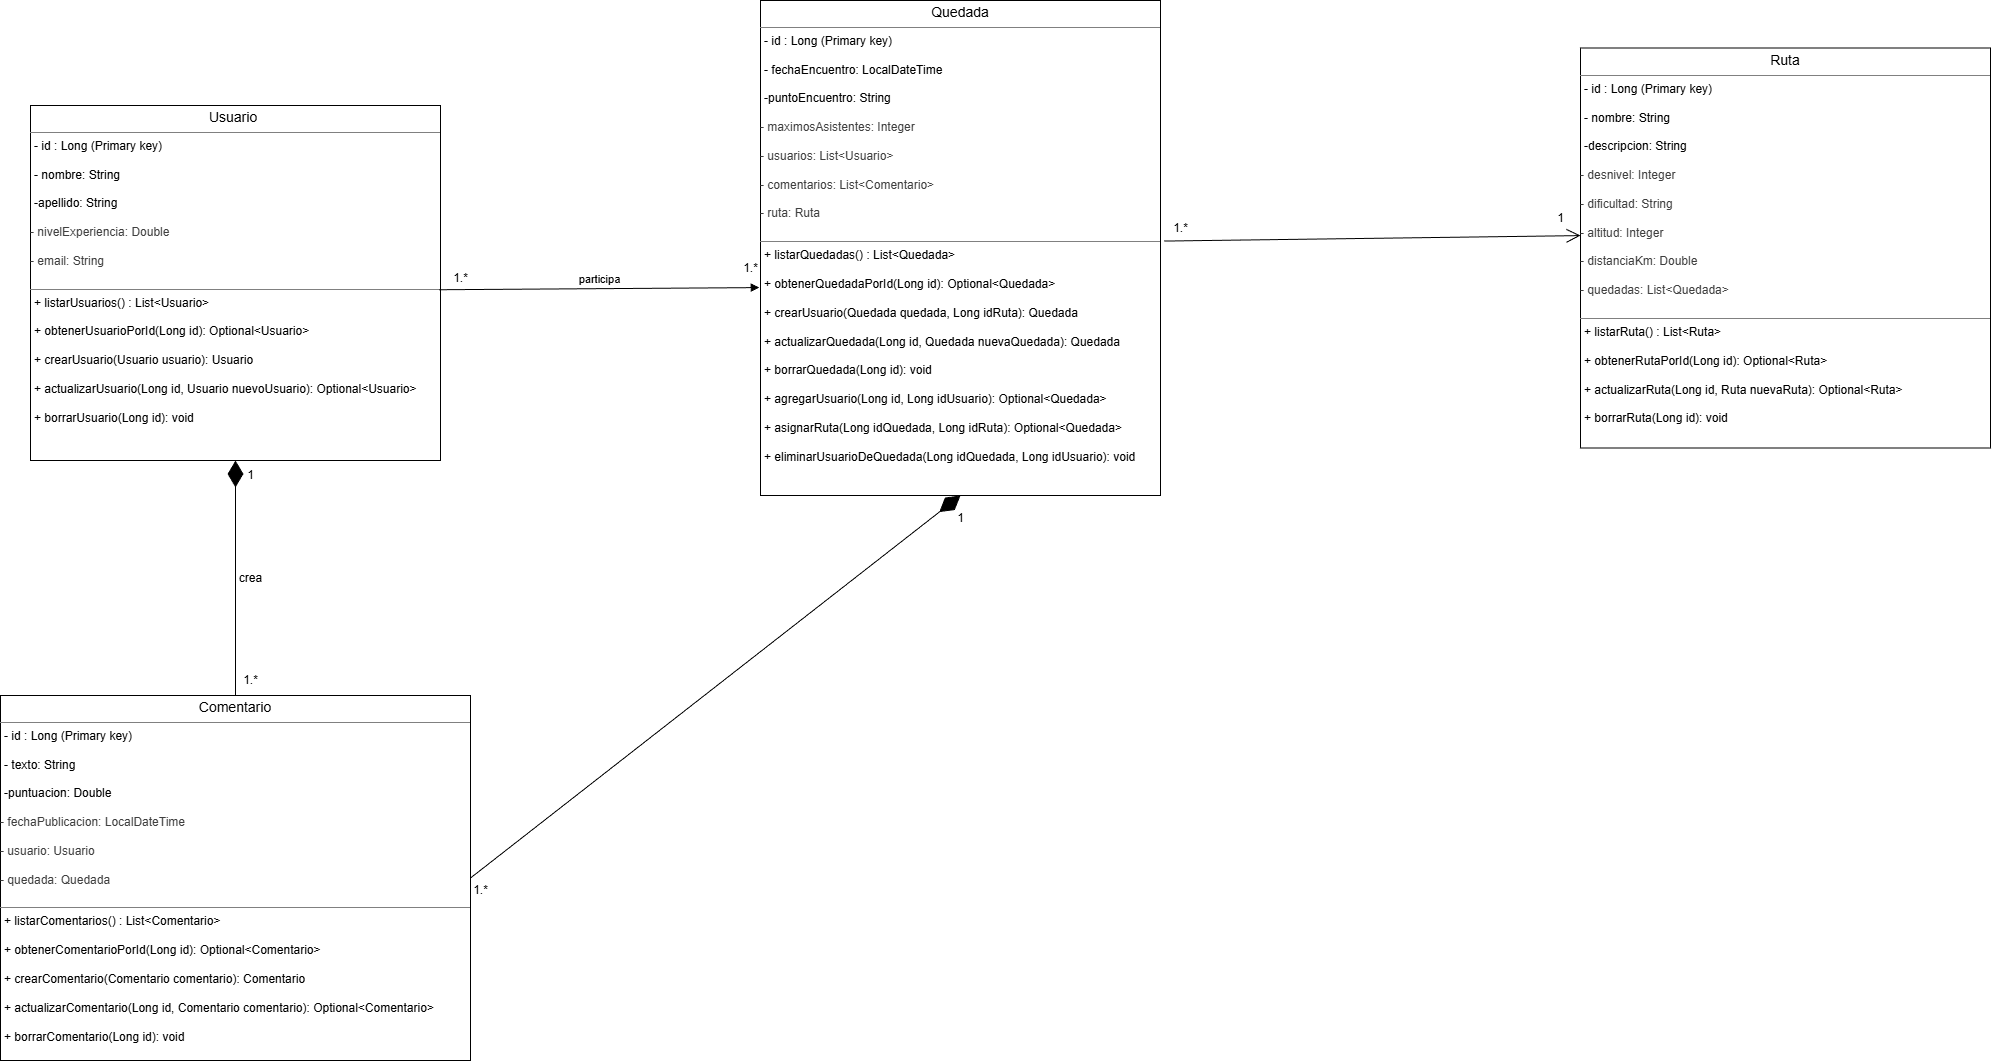

The diagram above was exported from draw.io. Its source (the exported page's mxGraphModel, read from the mxfile embedded in the PNG):
<mxGraphModel dx="1702" dy="1918" grid="1" gridSize="10" guides="1" tooltips="1" connect="1" arrows="1" fold="1" page="1" pageScale="1" pageWidth="827" pageHeight="1169" background="#ffffff" math="0" shadow="0">
  <root>
    <mxCell id="0" />
    <mxCell id="1" parent="0" />
    <mxCell id="2" value="&lt;p style=&quot;margin:0px;margin-top:4px;text-align:center;&quot;&gt;&lt;span style=&quot;color: rgb(0, 0, 0); font-size: 14px; text-wrap-mode: nowrap;&quot;&gt;Usuario&amp;nbsp;&lt;/span&gt;&lt;/p&gt;&lt;hr size=&quot;1&quot; style=&quot;border-style:solid;&quot;&gt;&lt;p style=&quot;margin:0px;margin-left:4px;&quot;&gt;-&amp;nbsp;&lt;span style=&quot;color: rgb(0, 0, 0); background-color: transparent;&quot;&gt;id : Long (Primary key)&lt;/span&gt;&lt;/p&gt;&lt;p style=&quot;margin:0px;margin-left:4px;&quot;&gt;&lt;span style=&quot;color: rgb(0, 0, 0); background-color: transparent;&quot;&gt;&lt;br&gt;&lt;/span&gt;&lt;/p&gt;&lt;p style=&quot;margin:0px;margin-left:4px;&quot;&gt;&lt;span style=&quot;color: rgb(0, 0, 0); background-color: transparent;&quot;&gt;-&amp;nbsp;&lt;/span&gt;&lt;span style=&quot;color: rgb(0, 0, 0); background-color: transparent;&quot;&gt;nombre: String&lt;/span&gt;&lt;/p&gt;&lt;p style=&quot;margin:0px;margin-left:4px;&quot;&gt;&lt;span style=&quot;background-color: transparent;&quot;&gt;&lt;br&gt;&lt;/span&gt;&lt;/p&gt;&lt;p style=&quot;margin:0px;margin-left:4px;&quot;&gt;&lt;span style=&quot;background-color: transparent;&quot;&gt;-apellido: String&lt;/span&gt;&lt;/p&gt;&lt;div style=&quot;color: rgb(63, 63, 63); scrollbar-color: rgb(226, 226, 226) rgb(251, 251, 251);&quot;&gt;&lt;br style=&quot;color: rgb(63, 63, 63); scrollbar-color: rgb(226, 226, 226) rgb(251, 251, 251);&quot;&gt;&lt;/div&gt;&lt;div style=&quot;color: rgb(63, 63, 63); scrollbar-color: rgb(226, 226, 226) rgb(251, 251, 251);&quot;&gt;- nivelExperiencia: Double&lt;/div&gt;&lt;div style=&quot;color: rgb(63, 63, 63); scrollbar-color: rgb(226, 226, 226) rgb(251, 251, 251);&quot;&gt;&lt;br style=&quot;color: rgb(63, 63, 63); scrollbar-color: rgb(226, 226, 226) rgb(251, 251, 251);&quot;&gt;&lt;/div&gt;&lt;p style=&quot;margin:0px;margin-left:4px;&quot;&gt;&lt;span style=&quot;background-color: transparent; color: rgb(0, 0, 0);&quot;&gt;&lt;/span&gt;&lt;/p&gt;&lt;div style=&quot;color: rgb(63, 63, 63); scrollbar-color: rgb(226, 226, 226) rgb(251, 251, 251);&quot;&gt;- email: String&lt;/div&gt;&lt;p style=&quot;margin:0px;margin-left:4px;&quot;&gt;&lt;br&gt;&lt;/p&gt;&lt;hr size=&quot;1&quot; style=&quot;border-style:solid;&quot;&gt;&lt;p style=&quot;margin:0px;margin-left:4px;&quot;&gt;+ listarUsuarios() : List&amp;lt;Usuario&amp;gt;&lt;/p&gt;&lt;p style=&quot;margin:0px;margin-left:4px;&quot;&gt;&lt;br&gt;&lt;/p&gt;&lt;p style=&quot;margin:0px;margin-left:4px;&quot;&gt;+ obtenerUsuarioPorId(Long id): Optional&amp;lt;Usuario&amp;gt;&lt;/p&gt;&lt;p style=&quot;margin:0px;margin-left:4px;&quot;&gt;&lt;br&gt;&lt;/p&gt;&lt;p style=&quot;margin:0px;margin-left:4px;&quot;&gt;+ crearUsuario(Usuario usuario): Usuario&lt;/p&gt;&lt;p style=&quot;margin:0px;margin-left:4px;&quot;&gt;&lt;br&gt;&lt;/p&gt;&lt;p style=&quot;margin:0px;margin-left:4px;&quot;&gt;+ actualizarUsuario(Long id, Usuario nuevoUsuario): Optional&amp;lt;Usuario&amp;gt;&lt;/p&gt;&lt;p style=&quot;margin:0px;margin-left:4px;&quot;&gt;&lt;br&gt;&lt;/p&gt;&lt;p style=&quot;margin:0px;margin-left:4px;&quot;&gt;+ borrarUsuario(Long id): void&lt;/p&gt;" style="verticalAlign=top;align=left;overflow=fill;html=1;whiteSpace=wrap;" parent="1" vertex="1">
      <mxGeometry x="40" y="120" width="410" height="355" as="geometry" />
    </mxCell>
    <mxCell id="3" value="&lt;p style=&quot;margin:0px;margin-top:4px;text-align:center;&quot;&gt;&lt;span style=&quot;color: rgb(0, 0, 0); font-size: 14px; text-wrap-mode: nowrap;&quot;&gt;Quedada&lt;/span&gt;&lt;/p&gt;&lt;hr size=&quot;1&quot; style=&quot;border-style:solid;&quot;&gt;&lt;p style=&quot;margin:0px;margin-left:4px;&quot;&gt;-&amp;nbsp;&lt;span style=&quot;color: rgb(0, 0, 0); background-color: transparent;&quot;&gt;id : Long (Primary key)&lt;/span&gt;&lt;/p&gt;&lt;p style=&quot;margin:0px;margin-left:4px;&quot;&gt;&lt;span style=&quot;color: rgb(0, 0, 0); background-color: transparent;&quot;&gt;&lt;br&gt;&lt;/span&gt;&lt;/p&gt;&lt;p style=&quot;margin:0px;margin-left:4px;&quot;&gt;&lt;span style=&quot;color: rgb(0, 0, 0); background-color: transparent;&quot;&gt;-&amp;nbsp;&lt;/span&gt;&lt;span style=&quot;color: rgb(0, 0, 0); background-color: transparent;&quot;&gt;fechaEncuentro: LocalDateTime&lt;/span&gt;&lt;/p&gt;&lt;p style=&quot;margin:0px;margin-left:4px;&quot;&gt;&lt;span style=&quot;background-color: transparent;&quot;&gt;&lt;br&gt;&lt;/span&gt;&lt;/p&gt;&lt;p style=&quot;margin:0px;margin-left:4px;&quot;&gt;&lt;span style=&quot;background-color: transparent;&quot;&gt;-puntoEncuentro: String&lt;/span&gt;&lt;/p&gt;&lt;div style=&quot;color: rgb(63, 63, 63); scrollbar-color: rgb(226, 226, 226) rgb(251, 251, 251);&quot;&gt;&lt;br style=&quot;color: rgb(63, 63, 63); scrollbar-color: rgb(226, 226, 226) rgb(251, 251, 251);&quot;&gt;&lt;/div&gt;&lt;div style=&quot;color: rgb(63, 63, 63); scrollbar-color: rgb(226, 226, 226) rgb(251, 251, 251);&quot;&gt;- maximosAsistentes: Integer&lt;/div&gt;&lt;div style=&quot;color: rgb(63, 63, 63); scrollbar-color: rgb(226, 226, 226) rgb(251, 251, 251);&quot;&gt;&lt;br style=&quot;color: rgb(63, 63, 63); scrollbar-color: rgb(226, 226, 226) rgb(251, 251, 251);&quot;&gt;&lt;/div&gt;&lt;p style=&quot;margin:0px;margin-left:4px;&quot;&gt;&lt;span style=&quot;background-color: transparent; color: rgb(0, 0, 0);&quot;&gt;&lt;/span&gt;&lt;/p&gt;&lt;div style=&quot;color: rgb(63, 63, 63); scrollbar-color: rgb(226, 226, 226) rgb(251, 251, 251);&quot;&gt;- usuarios: List&amp;lt;Usuario&amp;gt;&lt;/div&gt;&lt;div style=&quot;color: rgb(63, 63, 63); scrollbar-color: rgb(226, 226, 226) rgb(251, 251, 251);&quot;&gt;&lt;br&gt;&lt;/div&gt;&lt;div style=&quot;color: rgb(63, 63, 63); scrollbar-color: rgb(226, 226, 226) rgb(251, 251, 251);&quot;&gt;- comentarios: List&amp;lt;Comentario&amp;gt;&lt;/div&gt;&lt;div style=&quot;color: rgb(63, 63, 63); scrollbar-color: rgb(226, 226, 226) rgb(251, 251, 251);&quot;&gt;&lt;br&gt;&lt;/div&gt;&lt;div style=&quot;color: rgb(63, 63, 63); scrollbar-color: rgb(226, 226, 226) rgb(251, 251, 251);&quot;&gt;- ruta: Ruta&lt;/div&gt;&lt;p style=&quot;margin:0px;margin-left:4px;&quot;&gt;&lt;br&gt;&lt;/p&gt;&lt;hr size=&quot;1&quot; style=&quot;border-style:solid;&quot;&gt;&lt;p style=&quot;margin:0px;margin-left:4px;&quot;&gt;+ listarQuedadas() : List&amp;lt;Quedada&amp;gt;&lt;/p&gt;&lt;p style=&quot;margin:0px;margin-left:4px;&quot;&gt;&lt;br&gt;&lt;/p&gt;&lt;p style=&quot;margin:0px;margin-left:4px;&quot;&gt;+ obtenerQuedadaPorId(Long id): Optional&amp;lt;Quedada&amp;gt;&lt;/p&gt;&lt;p style=&quot;margin:0px;margin-left:4px;&quot;&gt;&lt;br&gt;&lt;/p&gt;&lt;p style=&quot;margin:0px;margin-left:4px;&quot;&gt;+ crearUsuario(Quedada quedada, Long idRuta): Quedada&lt;/p&gt;&lt;p style=&quot;margin:0px;margin-left:4px;&quot;&gt;&lt;br&gt;&lt;/p&gt;&lt;p style=&quot;margin:0px;margin-left:4px;&quot;&gt;+ actualizarQuedada(Long id, Quedada nuevaQuedada): Quedada&lt;/p&gt;&lt;p style=&quot;margin:0px;margin-left:4px;&quot;&gt;&lt;br&gt;&lt;/p&gt;&lt;p style=&quot;margin:0px;margin-left:4px;&quot;&gt;+ borrarQuedada(Long id): void&lt;/p&gt;&lt;p style=&quot;margin:0px;margin-left:4px;&quot;&gt;&lt;br&gt;&lt;/p&gt;&lt;p style=&quot;margin:0px;margin-left:4px;&quot;&gt;+ agregarUsuario(Long id, Long idUsuario): Optional&amp;lt;Quedada&amp;gt;&lt;/p&gt;&lt;p style=&quot;margin:0px;margin-left:4px;&quot;&gt;&lt;br&gt;&lt;/p&gt;&lt;p style=&quot;margin:0px;margin-left:4px;&quot;&gt;+ asignarRuta(Long idQuedada, Long idRuta): Optional&amp;lt;Quedada&amp;gt;&lt;/p&gt;&lt;p style=&quot;margin:0px;margin-left:4px;&quot;&gt;&lt;br&gt;&lt;/p&gt;&lt;p style=&quot;margin:0px;margin-left:4px;&quot;&gt;+ eliminarUsuarioDeQuedada(Long idQuedada, Long idUsuario): void&lt;/p&gt;" style="verticalAlign=top;align=left;overflow=fill;html=1;whiteSpace=wrap;" vertex="1" parent="1">
      <mxGeometry x="770" y="15" width="400" height="495" as="geometry" />
    </mxCell>
    <mxCell id="6" value="&lt;p style=&quot;margin:0px;margin-top:4px;text-align:center;&quot;&gt;&lt;span style=&quot;color: rgb(0, 0, 0); font-size: 14px; text-wrap-mode: nowrap;&quot;&gt;Ruta&lt;/span&gt;&lt;/p&gt;&lt;hr size=&quot;1&quot; style=&quot;border-style:solid;&quot;&gt;&lt;p style=&quot;margin:0px;margin-left:4px;&quot;&gt;-&amp;nbsp;&lt;span style=&quot;color: rgb(0, 0, 0); background-color: transparent;&quot;&gt;id : Long (Primary key)&lt;/span&gt;&lt;/p&gt;&lt;p style=&quot;margin:0px;margin-left:4px;&quot;&gt;&lt;span style=&quot;color: rgb(0, 0, 0); background-color: transparent;&quot;&gt;&lt;br&gt;&lt;/span&gt;&lt;/p&gt;&lt;p style=&quot;margin:0px;margin-left:4px;&quot;&gt;&lt;span style=&quot;color: rgb(0, 0, 0); background-color: transparent;&quot;&gt;-&amp;nbsp;&lt;/span&gt;&lt;span style=&quot;color: rgb(0, 0, 0); background-color: transparent;&quot;&gt;nombre: String&lt;/span&gt;&lt;/p&gt;&lt;p style=&quot;margin:0px;margin-left:4px;&quot;&gt;&lt;span style=&quot;background-color: transparent;&quot;&gt;&lt;br&gt;&lt;/span&gt;&lt;/p&gt;&lt;p style=&quot;margin:0px;margin-left:4px;&quot;&gt;&lt;span style=&quot;background-color: transparent;&quot;&gt;-descripcion: String&lt;/span&gt;&lt;/p&gt;&lt;div style=&quot;color: rgb(63, 63, 63); scrollbar-color: rgb(226, 226, 226) rgb(251, 251, 251);&quot;&gt;&lt;br style=&quot;color: rgb(63, 63, 63); scrollbar-color: rgb(226, 226, 226) rgb(251, 251, 251);&quot;&gt;&lt;/div&gt;&lt;div style=&quot;color: rgb(63, 63, 63); scrollbar-color: rgb(226, 226, 226) rgb(251, 251, 251);&quot;&gt;- desnivel: Integer&lt;/div&gt;&lt;div style=&quot;color: rgb(63, 63, 63); scrollbar-color: rgb(226, 226, 226) rgb(251, 251, 251);&quot;&gt;&lt;br style=&quot;color: rgb(63, 63, 63); scrollbar-color: rgb(226, 226, 226) rgb(251, 251, 251);&quot;&gt;&lt;/div&gt;&lt;p style=&quot;margin:0px;margin-left:4px;&quot;&gt;&lt;span style=&quot;background-color: transparent; color: rgb(0, 0, 0);&quot;&gt;&lt;/span&gt;&lt;/p&gt;&lt;div style=&quot;color: rgb(63, 63, 63); scrollbar-color: rgb(226, 226, 226) rgb(251, 251, 251);&quot;&gt;- dificultad: String&lt;/div&gt;&lt;div style=&quot;color: rgb(63, 63, 63); scrollbar-color: rgb(226, 226, 226) rgb(251, 251, 251);&quot;&gt;&lt;br&gt;&lt;/div&gt;&lt;div style=&quot;color: rgb(63, 63, 63); scrollbar-color: rgb(226, 226, 226) rgb(251, 251, 251);&quot;&gt;- altitud: Integer&lt;/div&gt;&lt;div style=&quot;color: rgb(63, 63, 63); scrollbar-color: rgb(226, 226, 226) rgb(251, 251, 251);&quot;&gt;&lt;br&gt;&lt;/div&gt;&lt;div style=&quot;color: rgb(63, 63, 63); scrollbar-color: rgb(226, 226, 226) rgb(251, 251, 251);&quot;&gt;- distanciaKm: Double&lt;/div&gt;&lt;div style=&quot;color: rgb(63, 63, 63); scrollbar-color: rgb(226, 226, 226) rgb(251, 251, 251);&quot;&gt;&lt;br&gt;&lt;/div&gt;&lt;div style=&quot;color: rgb(63, 63, 63); scrollbar-color: rgb(226, 226, 226) rgb(251, 251, 251);&quot;&gt;- quedadas: List&amp;lt;Quedada&amp;gt;&lt;/div&gt;&lt;p style=&quot;margin:0px;margin-left:4px;&quot;&gt;&lt;br&gt;&lt;/p&gt;&lt;hr size=&quot;1&quot; style=&quot;border-style:solid;&quot;&gt;&lt;p style=&quot;margin:0px;margin-left:4px;&quot;&gt;+ listarRuta() : List&amp;lt;Ruta&amp;gt;&lt;/p&gt;&lt;p style=&quot;margin:0px;margin-left:4px;&quot;&gt;&lt;br&gt;&lt;/p&gt;&lt;p style=&quot;margin:0px;margin-left:4px;&quot;&gt;+ obtenerRutaPorId(Long id): Optional&amp;lt;Ruta&amp;gt;&lt;/p&gt;&lt;p style=&quot;margin:0px;margin-left:4px;&quot;&gt;&lt;br&gt;&lt;/p&gt;&lt;p style=&quot;margin:0px;margin-left:4px;&quot;&gt;+ actualizarRuta(Long id, Ruta nuevaRuta): Optional&amp;lt;Ruta&amp;gt;&lt;/p&gt;&lt;p style=&quot;margin:0px;margin-left:4px;&quot;&gt;&lt;br&gt;&lt;/p&gt;&lt;p style=&quot;margin:0px;margin-left:4px;&quot;&gt;+ borrarRuta(Long id): void&lt;/p&gt;" style="verticalAlign=top;align=left;overflow=fill;html=1;whiteSpace=wrap;" vertex="1" parent="1">
      <mxGeometry x="1590" y="62.5" width="410" height="400" as="geometry" />
    </mxCell>
    <mxCell id="7" value="&lt;p style=&quot;margin:0px;margin-top:4px;text-align:center;&quot;&gt;&lt;span style=&quot;color: rgb(0, 0, 0); font-size: 14px; text-wrap-mode: nowrap;&quot;&gt;Comentario&lt;/span&gt;&lt;/p&gt;&lt;hr size=&quot;1&quot; style=&quot;border-style:solid;&quot;&gt;&lt;p style=&quot;margin:0px;margin-left:4px;&quot;&gt;-&amp;nbsp;&lt;span style=&quot;color: rgb(0, 0, 0); background-color: transparent;&quot;&gt;id : Long (Primary key)&lt;/span&gt;&lt;/p&gt;&lt;p style=&quot;margin:0px;margin-left:4px;&quot;&gt;&lt;span style=&quot;color: rgb(0, 0, 0); background-color: transparent;&quot;&gt;&lt;br&gt;&lt;/span&gt;&lt;/p&gt;&lt;p style=&quot;margin:0px;margin-left:4px;&quot;&gt;&lt;span style=&quot;color: rgb(0, 0, 0); background-color: transparent;&quot;&gt;-&amp;nbsp;&lt;/span&gt;&lt;span style=&quot;color: rgb(0, 0, 0); background-color: transparent;&quot;&gt;texto: String&lt;/span&gt;&lt;/p&gt;&lt;p style=&quot;margin:0px;margin-left:4px;&quot;&gt;&lt;span style=&quot;background-color: transparent;&quot;&gt;&lt;br&gt;&lt;/span&gt;&lt;/p&gt;&lt;p style=&quot;margin:0px;margin-left:4px;&quot;&gt;&lt;span style=&quot;background-color: transparent;&quot;&gt;-puntuacion: Double&lt;/span&gt;&lt;/p&gt;&lt;div style=&quot;color: rgb(63, 63, 63); scrollbar-color: rgb(226, 226, 226) rgb(251, 251, 251);&quot;&gt;&lt;br style=&quot;color: rgb(63, 63, 63); scrollbar-color: rgb(226, 226, 226) rgb(251, 251, 251);&quot;&gt;&lt;/div&gt;&lt;div style=&quot;color: rgb(63, 63, 63); scrollbar-color: rgb(226, 226, 226) rgb(251, 251, 251);&quot;&gt;- fechaPublicacion: LocalDateTime&lt;/div&gt;&lt;div style=&quot;color: rgb(63, 63, 63); scrollbar-color: rgb(226, 226, 226) rgb(251, 251, 251);&quot;&gt;&lt;br style=&quot;color: rgb(63, 63, 63); scrollbar-color: rgb(226, 226, 226) rgb(251, 251, 251);&quot;&gt;&lt;/div&gt;&lt;p style=&quot;margin:0px;margin-left:4px;&quot;&gt;&lt;span style=&quot;background-color: transparent; color: rgb(0, 0, 0);&quot;&gt;&lt;/span&gt;&lt;/p&gt;&lt;div style=&quot;color: rgb(63, 63, 63); scrollbar-color: rgb(226, 226, 226) rgb(251, 251, 251);&quot;&gt;- usuario: Usuario&lt;/div&gt;&lt;div style=&quot;color: rgb(63, 63, 63); scrollbar-color: rgb(226, 226, 226) rgb(251, 251, 251);&quot;&gt;&lt;br&gt;&lt;/div&gt;&lt;div style=&quot;color: rgb(63, 63, 63); scrollbar-color: rgb(226, 226, 226) rgb(251, 251, 251);&quot;&gt;- quedada: Quedada&lt;/div&gt;&lt;p style=&quot;margin:0px;margin-left:4px;&quot;&gt;&lt;br&gt;&lt;/p&gt;&lt;hr size=&quot;1&quot; style=&quot;border-style:solid;&quot;&gt;&lt;p style=&quot;margin:0px;margin-left:4px;&quot;&gt;+ listarComentarios() : List&amp;lt;Comentario&amp;gt;&lt;/p&gt;&lt;p style=&quot;margin:0px;margin-left:4px;&quot;&gt;&lt;br&gt;&lt;/p&gt;&lt;p style=&quot;margin:0px;margin-left:4px;&quot;&gt;+ obtenerComentarioPorId(Long id): Optional&amp;lt;Comentario&amp;gt;&lt;/p&gt;&lt;p style=&quot;margin:0px;margin-left:4px;&quot;&gt;&lt;br&gt;&lt;/p&gt;&lt;p style=&quot;margin:0px;margin-left:4px;&quot;&gt;+ crearComentario(Comentario comentario): Comentario&lt;/p&gt;&lt;p style=&quot;margin:0px;margin-left:4px;&quot;&gt;&lt;br&gt;&lt;/p&gt;&lt;p style=&quot;margin:0px;margin-left:4px;&quot;&gt;+ actualizarComentario(Long id, Comentario comentario): Optional&amp;lt;Comentario&amp;gt;&lt;/p&gt;&lt;p style=&quot;margin:0px;margin-left:4px;&quot;&gt;&lt;br&gt;&lt;/p&gt;&lt;p style=&quot;margin:0px;margin-left:4px;&quot;&gt;+ borrarComentario(Long id): void&lt;/p&gt;" style="verticalAlign=top;align=left;overflow=fill;html=1;whiteSpace=wrap;" vertex="1" parent="1">
      <mxGeometry x="10" y="710" width="470" height="365" as="geometry" />
    </mxCell>
    <mxCell id="8" value="participa" style="html=1;verticalAlign=bottom;endArrow=block;curved=0;rounded=0;exitX=0.997;exitY=0.519;exitDx=0;exitDy=0;exitPerimeter=0;entryX=-0.003;entryY=0.58;entryDx=0;entryDy=0;entryPerimeter=0;" edge="1" parent="1" source="2" target="3">
      <mxGeometry width="80" relative="1" as="geometry">
        <mxPoint x="710" y="350" as="sourcePoint" />
        <mxPoint x="790" y="350" as="targetPoint" />
      </mxGeometry>
    </mxCell>
    <mxCell id="9" value="1.*" style="text;html=1;align=center;verticalAlign=middle;resizable=0;points=[];autosize=1;strokeColor=none;fillColor=none;" vertex="1" parent="1">
      <mxGeometry x="740" y="268" width="40" height="30" as="geometry" />
    </mxCell>
    <mxCell id="10" value="1.*" style="text;html=1;align=center;verticalAlign=middle;resizable=0;points=[];autosize=1;strokeColor=none;fillColor=none;" vertex="1" parent="1">
      <mxGeometry x="450" y="278" width="40" height="30" as="geometry" />
    </mxCell>
    <mxCell id="11" value="" style="endArrow=diamondThin;endFill=1;endSize=24;html=1;entryX=0.5;entryY=1;entryDx=0;entryDy=0;exitX=0.5;exitY=0;exitDx=0;exitDy=0;" edge="1" parent="1" source="7" target="2">
      <mxGeometry width="160" relative="1" as="geometry">
        <mxPoint x="150" y="630" as="sourcePoint" />
        <mxPoint x="310" y="630" as="targetPoint" />
      </mxGeometry>
    </mxCell>
    <mxCell id="12" value="1" style="text;html=1;align=center;verticalAlign=middle;resizable=0;points=[];autosize=1;strokeColor=none;fillColor=none;" vertex="1" parent="1">
      <mxGeometry x="245" y="475" width="30" height="30" as="geometry" />
    </mxCell>
    <mxCell id="13" value="1.*" style="text;html=1;align=center;verticalAlign=middle;resizable=0;points=[];autosize=1;strokeColor=none;fillColor=none;" vertex="1" parent="1">
      <mxGeometry x="240" y="680" width="40" height="30" as="geometry" />
    </mxCell>
    <mxCell id="14" value="crea" style="text;html=1;align=center;verticalAlign=middle;resizable=0;points=[];autosize=1;strokeColor=none;fillColor=none;" vertex="1" parent="1">
      <mxGeometry x="235" y="578" width="50" height="30" as="geometry" />
    </mxCell>
    <mxCell id="15" value="" style="endArrow=diamondThin;endFill=1;endSize=24;html=1;entryX=0.5;entryY=1;entryDx=0;entryDy=0;exitX=1;exitY=0.5;exitDx=0;exitDy=0;" edge="1" parent="1" source="7" target="3">
      <mxGeometry width="160" relative="1" as="geometry">
        <mxPoint x="730" y="905" as="sourcePoint" />
        <mxPoint x="730" y="670" as="targetPoint" />
      </mxGeometry>
    </mxCell>
    <mxCell id="16" value="1" style="text;html=1;align=center;verticalAlign=middle;resizable=0;points=[];autosize=1;strokeColor=none;fillColor=none;" vertex="1" parent="1">
      <mxGeometry x="955" y="518" width="30" height="30" as="geometry" />
    </mxCell>
    <mxCell id="17" value="1.*" style="text;html=1;align=center;verticalAlign=middle;resizable=0;points=[];autosize=1;strokeColor=none;fillColor=none;" vertex="1" parent="1">
      <mxGeometry x="470" y="890" width="40" height="30" as="geometry" />
    </mxCell>
    <mxCell id="18" value="" style="endArrow=open;endFill=1;endSize=12;html=1;exitX=1.009;exitY=0.486;exitDx=0;exitDy=0;exitPerimeter=0;entryX=0;entryY=0.469;entryDx=0;entryDy=0;entryPerimeter=0;" edge="1" parent="1" source="3" target="6">
      <mxGeometry width="160" relative="1" as="geometry">
        <mxPoint x="1290" y="350" as="sourcePoint" />
        <mxPoint x="1450" y="350" as="targetPoint" />
      </mxGeometry>
    </mxCell>
    <mxCell id="19" value="1.*" style="text;html=1;align=center;verticalAlign=middle;resizable=0;points=[];autosize=1;strokeColor=none;fillColor=none;" vertex="1" parent="1">
      <mxGeometry x="1170" y="228" width="40" height="30" as="geometry" />
    </mxCell>
    <mxCell id="20" value="1" style="text;html=1;align=center;verticalAlign=middle;resizable=0;points=[];autosize=1;strokeColor=none;fillColor=none;" vertex="1" parent="1">
      <mxGeometry x="1555" y="218" width="30" height="30" as="geometry" />
    </mxCell>
  </root>
</mxGraphModel>